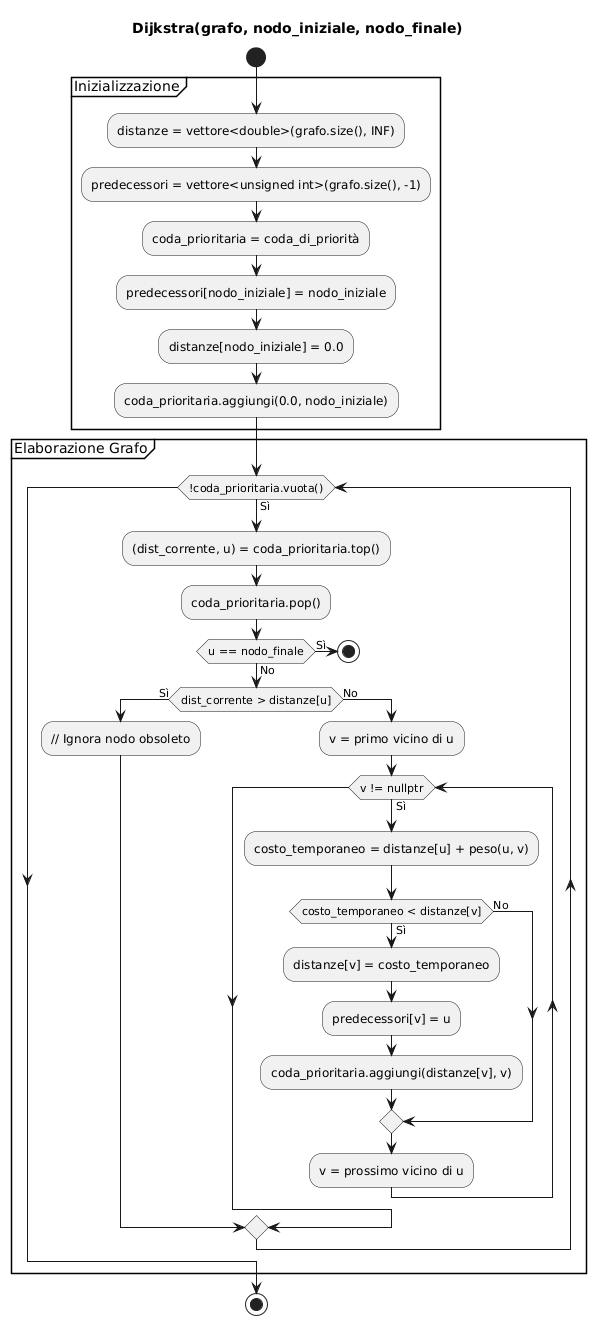

The diagram above was rendered by PlantUML. Its source (embedded in the PNG):
@startuml
title Dijkstra(grafo, nodo_iniziale, nodo_finale)

start

partition "Inizializzazione" {
    :distanze = vettore<double>(grafo.size(), INF);
    :predecessori = vettore<unsigned int>(grafo.size(), -1);
    :coda_prioritaria = coda_di_priorità;
    :predecessori[nodo_iniziale] = nodo_iniziale;
    :distanze[nodo_iniziale] = 0.0;
    :coda_prioritaria.aggiungi(0.0, nodo_iniziale);
}

partition "Elaborazione Grafo" {
    while (!coda_prioritaria.vuota()) is (Sì)
        :(dist_corrente, u) = coda_prioritaria.top();
        :coda_prioritaria.pop();

        if (u == nodo_finale) then (Sì)
            stop
        else (No)
            if (dist_corrente > distanze[u]) then (Sì)
                :// Ignora nodo obsoleto;
            else (No)
                :v = primo vicino di u;
                while (v != nullptr) is (Sì)
                    :costo_temporaneo = distanze[u] + peso(u, v);
                    if (costo_temporaneo < distanze[v]) then (Sì)
                        :distanze[v] = costo_temporaneo;
                        :predecessori[v] = u;
                        :coda_prioritaria.aggiungi(distanze[v], v);
                    else (No)
                    endif
                    :v = prossimo vicino di u;
                endwhile
            endif
        endif
    endwhile
}

stop
@enduml